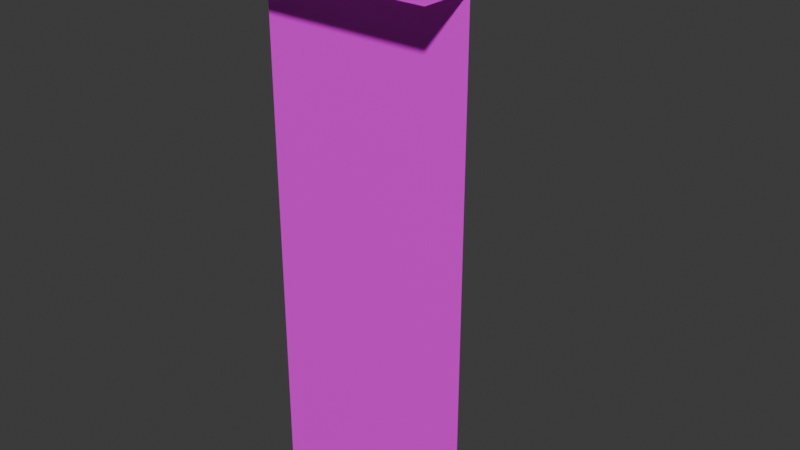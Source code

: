 # Source: OutterCorner_01_1.blend  (saved by Blender 4.2.66; exported with 4.5.12 LTS)
import bpy
from mathutils import Matrix  # noqa: F401  (used for matrix-valued properties, if any)

bpy.ops.wm.read_factory_settings(use_empty=True)
scene = bpy.context.scene
scene.name = 'Scene'

# ---- collections
col_collection = bpy.data.collections.new('Collection'); scene.collection.children.link(col_collection)

# ---- images (referenced by path relative to the original .blend; pixels are not part of the script)
import os
ASSET_DIR = os.environ.get("B2B_ASSET_DIR", "")  # directory of the original .blend (textures are referenced by path, not embedded)
HERE = os.path.dirname(os.path.abspath(__file__))  # packed textures are extracted next to this script under _unpacked/

def load_image(name, relpath, width, height, colorspace="sRGB"):
    """Load a texture the original file referenced (path relative to the .blend, or extracted next to this script)."""
    p = next((c for c in (os.path.join(HERE, relpath), os.path.join(ASSET_DIR, relpath)) if relpath and os.path.exists(c)), "")
    if p:
        img = bpy.data.images.load(p, check_existing=True)
        img.name = name
    else:  # same state as the original file: an image datablock whose file is absent (Cycles renders it pink)
        img = bpy.data.images.new(name, width, height)
        img.source = "FILE"
        img.filepath = "//" + (relpath or name)
    img.colorspace_settings.name = colorspace
    return img
img_gridbox_default_png_001 = load_image('GridBox_Default.png.001', 'UV_Corner_01.png', 1024, 1024, 'sRGB')
img_gridbox_default_png_002 = load_image('GridBox_Default.png.002', 'UV_Corner_01.png', 1024, 1024, 'Non-Color')

# ---- materials (node trees are filled in below, after node groups)
mat_material_001 = bpy.data.materials.new('Material.001')
mat_material_001.surface_render_method = 'BLENDED'
mat_material_001.blend_method = 'BLEND'
mat_material_001.use_transparency_overlap = False
mat_material_001.show_transparent_back = False
mat_material_001.roughness = 0.5

# ---- node groups
ng_smooth_by_angle = bpy.data.node_groups.new('Smooth by Angle', 'GeometryNodeTree')
_s = ng_smooth_by_angle.interface.new_socket(name='Mesh', in_out='OUTPUT', socket_type='NodeSocketGeometry')
_s = ng_smooth_by_angle.interface.new_socket(name='Mesh', in_out='INPUT', socket_type='NodeSocketGeometry')
_s = ng_smooth_by_angle.interface.new_socket(name='Angle', in_out='INPUT', socket_type='NodeSocketFloat')
_s.subtype = 'ANGLE'
_s.default_value = 0.5236
_s.min_value = 0.0
_s.max_value = 3.142
_s.description = 'Maximum face angle for smooth edges'
_s = ng_smooth_by_angle.interface.new_socket(name='Ignore Sharpness', in_out='INPUT', socket_type='NodeSocketBool')
_s.force_non_field = True
ng_smooth_by_angle.description = 'Set the sharpness of mesh edges based on the angle between the neighboring faces'
ng_smooth_by_angle.is_modifier = True
_N = ng_smooth_by_angle.nodes; _L = ng_smooth_by_angle.links
n0 = _N.new('GeometryNodeSetShadeSmooth'); n0.name = 'Set Shade Smooth'; n0.location = (120, -80)
n0.domain = 'EDGE'
n1 = _N.new('GeometryNodeSetShadeSmooth'); n1.name = 'Set Shade Smooth.001'; n1.location = (300, -80)
n2 = _N.new('NodeGroupOutput'); n2.name = 'Group Output'; n2.location = (480, -80)
n3 = _N.new('GeometryNodeInputMeshEdgeAngle'); n3.name = 'Edge Angle'; n3.location = (-440, -240)
n4 = _N.new('NodeGroupInput'); n4.name = 'Group Input'; n4.location = (-80, -80)
n5 = _N.new('GeometryNodeInputEdgeSmooth'); n5.name = 'Is Edge Smooth'; n5.location = (-260, -120)
n6 = _N.new('GeometryNodeInputShadeSmooth'); n6.name = 'Is Shade Smooth'; n6.location = (-440, -397)
n7 = _N.new('FunctionNodeCompare'); n7.name = 'Compare'; n7.location = (-260, -260)
n7.operation = 'LESS_EQUAL'
n7.inputs[6].default_value = (0.0, 0.0, 0.0, 0.0)
n7.inputs[7].default_value = (0.0, 0.0, 0.0, 0.0)
n8 = _N.new('FunctionNodeBooleanMath'); n8.name = 'Boolean Math.001'; n8.location = (-80, -260)
n9 = _N.new('NodeGroupInput'); n9.name = 'Group Input.001'; n9.location = (-440, -329)
n10 = _N.new('NodeGroupInput'); n10.name = 'Group Input.002'; n10.location = (-259, -189)
n11 = _N.new('FunctionNodeBooleanMath'); n11.name = 'Boolean Math'; n11.location = (-80, -149)
n11.operation = 'OR'
n12 = _N.new('FunctionNodeBooleanMath'); n12.name = 'Boolean Math.002'; n12.location = (-260, -380)
n12.operation = 'OR'
n13 = _N.new('NodeGroupInput'); n13.name = 'Group Input.003'; n13.location = (-440, -460)
_L.new(n3.outputs[0], n7.inputs[0])
_L.new(n1.outputs[0], n2.inputs[0])
_L.new(n9.outputs[1], n7.inputs[1])
_L.new(n7.outputs[0], n8.inputs[0])
_L.new(n4.outputs[0], n0.inputs[0])
_L.new(n0.outputs[0], n1.inputs[0])
_L.new(n8.outputs[0], n0.inputs[2])
_L.new(n10.outputs[2], n11.inputs[1])
_L.new(n5.outputs[0], n11.inputs[0])
_L.new(n11.outputs[0], n0.inputs[1])
_L.new(n13.outputs[2], n12.inputs[1])
_L.new(n6.outputs[0], n12.inputs[0])
_L.new(n12.outputs[0], n8.inputs[1])
n2.is_active_output = True

# ---- material node trees
mat_material_001.use_nodes = True; mat_material_001.node_tree.nodes.clear()
_N = mat_material_001.node_tree.nodes; _L = mat_material_001.node_tree.links
n0 = _N.new('ShaderNodeBsdfPrincipled'); n0.name = 'Principled BSDF'; n0.location = (10, 300)
n1 = _N.new('ShaderNodeOutputMaterial'); n1.name = 'Material Output'; n1.location = (300, 300)
n2 = _N.new('ShaderNodeNormalMap'); n2.name = 'Normal Map'; n2.location = (-300, -300)
n2.label = 'Normal/Map'
n2.inputs[0].default_value = 0.0
n3 = _N.new('ShaderNodeTexImage'); n3.name = 'Image Texture'; n3.location = (-300, 600)
n3.image = img_gridbox_default_png_001
n4 = _N.new('ShaderNodeTexImage'); n4.name = 'Image Texture.001'; n4.location = (-300, 0)
n4.image = img_gridbox_default_png_002
_L.new(n0.outputs[0], n1.inputs[0])
_L.new(n2.outputs[0], n0.inputs[5])
_L.new(n3.outputs[0], n0.inputs[0])
_L.new(n4.outputs[1], n0.inputs[4])
n1.is_active_output = True

# ---- world
world_world = bpy.data.worlds.new('World'); scene.world = world_world
world_world.use_nodes = True; world_world.node_tree.nodes.clear()
_N = world_world.node_tree.nodes; _L = world_world.node_tree.links
n0 = _N.new('ShaderNodeOutputWorld'); n0.name = 'World Output'; n0.location = (300, 300)
n1 = _N.new('ShaderNodeBackground'); n1.name = 'Background'; n1.location = (10, 300)
n1.inputs[0].default_value = (0.05088, 0.05088, 0.05088, 1.0)
_L.new(n1.outputs[0], n0.inputs[0])
n0.is_active_output = True
world_world.color = (0.05088, 0.05088, 0.05088)
world_world.sun_shadow_jitter_overblur = 0.0

# ---- meshes
me_cube_001 = bpy.data.meshes.new('Cube.001')
me_cube_001.from_pydata([(3.755e-07, -0.25, 2.5), (1.093e-07, 4.132e-08, 2.5), (4.013e-14, -3.815e-08, -1.132e-08), (1.0, -0.25, 2.5), (1.0, 1.106e-06, 2.5), (1.0, 1.027e-06, -5.504e-08), (-0.25, -0.25, 2.5), (-0.25, -2.249e-07, 2.5), (-9.557e-07, 1.0, 2.5), (-1.065e-06, 1.0, -4.311e-08), (-0.25, 1.0, 2.5)], [], [(0, 3, 4, 1), (2, 1, 4, 5), (0, 1, 7, 6), (7, 1, 8, 10), (1, 2, 9, 8)])
me_cube_001.polygons.foreach_set('use_smooth', [True] * 5)
_k = set([(1, 2), (1, 4), (1, 8)])
me_cube_001.attributes.new('sharp_edge', 'BOOLEAN', 'EDGE').data.foreach_set('value', [ (min(e.vertices), max(e.vertices)) in _k for e in me_cube_001.edges])
_uv = me_cube_001.uv_layers.new(name='UVMap')
_uv.uv.foreach_set('vector', [0.4037, 0.9748, 0.003656, 0.9748, 0.003656, 0.8548, 0.4037, 0.8548, 0.4037, -0.001172, 0.4037, 0.9988, 0.003656, 0.9988, 0.003656, -0.001172, 0.4037, 0.9748, 0.4037, 0.8548, 0.5237, 0.8548, 0.5237, 0.9748, 0.5237, 0.8548, 0.4037, 0.8548, 0.4037, 0.4548, 0.5237, 0.4548, 0.4037, 0.9988, 0.4037, -0.001172, 0.003656, -0.001172, 0.003656, 0.9988])
me_cube_001.materials.append(mat_material_001)
me_cube_001.update()
me_cube_001.normals_split_custom_set([tuple(v) for v in zip(*[iter([-3.968e-08, 0.0, 1.0, -7.937e-08, 0.0, 1.0, -7.937e-08, 0.0, 1.0, 2.12e-07, 0.0, 1.0, -1.065e-06, 1.0, -3.179e-08, -1.065e-06, 1.0, -3.179e-08, -1.065e-06, 1.0, -3.179e-08, -1.065e-06, 1.0, -3.179e-08, -3.968e-08, 0.0, 1.0, 2.12e-07, 0.0, 1.0, 3.576e-07, 0.0, 1.0, 0.0, 0.0, 1.0, 3.576e-07, 0.0, 1.0, 2.12e-07, 0.0, 1.0, 7.153e-07, 0.0, 1.0, 7.153e-07, 0.0, 1.0, 1.0, 1.065e-06, -4.371e-08, 1.0, 1.065e-06, -4.371e-08, 1.0, 1.065e-06, -4.371e-08, 1.0, 1.065e-06, -4.371e-08])] * 3)])

# ---- objects
ob_outtercorner_01 = bpy.data.objects.new('OutterCorner_01', me_cube_001)

# ---- transforms, parenting, visibility, modifiers, constraints
ob_outtercorner_01.location = (0.0, 0.0, 0.0)
ob_outtercorner_01.color = (0.8, 0.8, 0.8, 1.0)
_m = ob_outtercorner_01.modifiers.new('Smooth by Angle', 'NODES')
_m.node_group = ng_smooth_by_angle
_m.use_pin_to_last = True
_m.show_group_selector = False

# ---- collection membership
col_collection.objects.link(ob_outtercorner_01)

# ---- scene / render settings (as saved in the file)
scene.frame_start = 1; scene.frame_end = 250; scene.frame_set(1)
scene.render.engine = 'BLENDER_EEVEE_NEXT'
bpy.context.view_layer.update()

# ---- added for rendering (the .blend has no active camera and no usable light): camera, sun
cam_auto = bpy.data.cameras.new('AutoCamera')
cam_auto.lens = 50.0
cam_auto.sensor_width = 36.0
cam_auto.clip_end = 1000.0
ob_auto_camera = bpy.data.objects.new('AutoCamera', cam_auto)
scene.collection.objects.link(ob_auto_camera)
ob_auto_camera.location = (3.20791, -3.02449, 3.51633)
ob_auto_camera.rotation_euler = (1.09748, -7.21219e-08, 0.694738)
scene.camera = ob_auto_camera
light_auto_sun = bpy.data.lights.new('AutoSun', 'SUN')
light_auto_sun.energy = 3.0
light_auto_sun.angle = 0.0523599
ob_auto_sun = bpy.data.objects.new('AutoSun', light_auto_sun)
scene.collection.objects.link(ob_auto_sun)
ob_auto_sun.rotation_euler = (0.872665, 0.174533, 0.523599)
bpy.context.view_layer.update()
